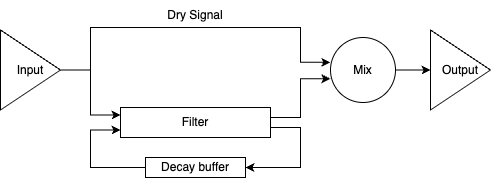

The diagram above was exported from draw.io. Its source (the exported page's mxGraphModel, read from the mxfile embedded in the PNG):
<mxGraphModel dx="920" dy="554" grid="1" gridSize="10" guides="1" tooltips="1" connect="1" arrows="1" fold="1" page="1" pageScale="1" pageWidth="1200" pageHeight="500" math="0" shadow="0">
  <root>
    <mxCell id="0" />
    <mxCell id="1" parent="0" />
    <mxCell id="czG_lzIJUzWWYwuwvP5E-10" style="edgeStyle=orthogonalEdgeStyle;rounded=0;orthogonalLoop=1;jettySize=auto;html=1;entryX=1;entryY=0.5;entryDx=0;entryDy=0;exitX=1;exitY=0.75;exitDx=0;exitDy=0;" edge="1" parent="1" source="czG_lzIJUzWWYwuwvP5E-2" target="czG_lzIJUzWWYwuwvP5E-3">
      <mxGeometry relative="1" as="geometry">
        <Array as="points">
          <mxPoint x="400" y="260" />
          <mxPoint x="430" y="260" />
          <mxPoint x="430" y="300" />
        </Array>
      </mxGeometry>
    </mxCell>
    <mxCell id="czG_lzIJUzWWYwuwvP5E-2" value="Filter" style="rounded=0;whiteSpace=wrap;html=1;" vertex="1" parent="1">
      <mxGeometry x="250" y="240" width="150" height="30" as="geometry" />
    </mxCell>
    <mxCell id="czG_lzIJUzWWYwuwvP5E-11" style="edgeStyle=orthogonalEdgeStyle;rounded=0;orthogonalLoop=1;jettySize=auto;html=1;entryX=0;entryY=0.75;entryDx=0;entryDy=0;" edge="1" parent="1" source="czG_lzIJUzWWYwuwvP5E-3" target="czG_lzIJUzWWYwuwvP5E-2">
      <mxGeometry relative="1" as="geometry">
        <Array as="points">
          <mxPoint x="220" y="300" />
          <mxPoint x="220" y="263" />
        </Array>
      </mxGeometry>
    </mxCell>
    <mxCell id="czG_lzIJUzWWYwuwvP5E-3" value="Decay buffer" style="whiteSpace=wrap;html=1;" vertex="1" parent="1">
      <mxGeometry x="275" y="290" width="100" height="20" as="geometry" />
    </mxCell>
    <mxCell id="czG_lzIJUzWWYwuwvP5E-15" style="edgeStyle=orthogonalEdgeStyle;rounded=0;orthogonalLoop=1;jettySize=auto;html=1;entryX=0;entryY=0.5;entryDx=0;entryDy=0;" edge="1" parent="1" source="czG_lzIJUzWWYwuwvP5E-4" target="czG_lzIJUzWWYwuwvP5E-5">
      <mxGeometry relative="1" as="geometry" />
    </mxCell>
    <mxCell id="czG_lzIJUzWWYwuwvP5E-4" value="Mix" style="ellipse;whiteSpace=wrap;html=1;aspect=fixed;" vertex="1" parent="1">
      <mxGeometry x="460" y="170" width="65" height="65" as="geometry" />
    </mxCell>
    <mxCell id="czG_lzIJUzWWYwuwvP5E-5" value="Output" style="triangle;whiteSpace=wrap;html=1;" vertex="1" parent="1">
      <mxGeometry x="560" y="162.5" width="60" height="80" as="geometry" />
    </mxCell>
    <mxCell id="czG_lzIJUzWWYwuwvP5E-12" style="edgeStyle=orthogonalEdgeStyle;rounded=0;orthogonalLoop=1;jettySize=auto;html=1;entryX=0;entryY=0.25;entryDx=0;entryDy=0;" edge="1" parent="1" source="czG_lzIJUzWWYwuwvP5E-6" target="czG_lzIJUzWWYwuwvP5E-2">
      <mxGeometry relative="1" as="geometry">
        <Array as="points">
          <mxPoint x="220" y="203" />
          <mxPoint x="220" y="248" />
        </Array>
      </mxGeometry>
    </mxCell>
    <mxCell id="czG_lzIJUzWWYwuwvP5E-6" value="Input" style="triangle;whiteSpace=wrap;html=1;" vertex="1" parent="1">
      <mxGeometry x="130" y="162.5" width="60" height="80" as="geometry" />
    </mxCell>
    <mxCell id="czG_lzIJUzWWYwuwvP5E-13" style="edgeStyle=orthogonalEdgeStyle;rounded=0;orthogonalLoop=1;jettySize=auto;html=1;entryX=-0.003;entryY=0.382;entryDx=0;entryDy=0;entryPerimeter=0;" edge="1" parent="1" source="czG_lzIJUzWWYwuwvP5E-6" target="czG_lzIJUzWWYwuwvP5E-4">
      <mxGeometry relative="1" as="geometry">
        <Array as="points">
          <mxPoint x="220" y="203" />
          <mxPoint x="220" y="160" />
          <mxPoint x="430" y="160" />
          <mxPoint x="430" y="195" />
        </Array>
      </mxGeometry>
    </mxCell>
    <mxCell id="czG_lzIJUzWWYwuwvP5E-14" style="edgeStyle=orthogonalEdgeStyle;rounded=0;orthogonalLoop=1;jettySize=auto;html=1;exitX=1;exitY=0.5;exitDx=0;exitDy=0;entryX=-0.003;entryY=0.634;entryDx=0;entryDy=0;entryPerimeter=0;" edge="1" parent="1" source="czG_lzIJUzWWYwuwvP5E-2" target="czG_lzIJUzWWYwuwvP5E-4">
      <mxGeometry relative="1" as="geometry">
        <Array as="points">
          <mxPoint x="400" y="250" />
          <mxPoint x="430" y="250" />
          <mxPoint x="430" y="211" />
        </Array>
      </mxGeometry>
    </mxCell>
    <mxCell id="czG_lzIJUzWWYwuwvP5E-16" value="Dry Signal" style="text;html=1;align=center;verticalAlign=middle;whiteSpace=wrap;rounded=0;" vertex="1" parent="1">
      <mxGeometry x="295" y="132.5" width="60" height="30" as="geometry" />
    </mxCell>
  </root>
</mxGraphModel>